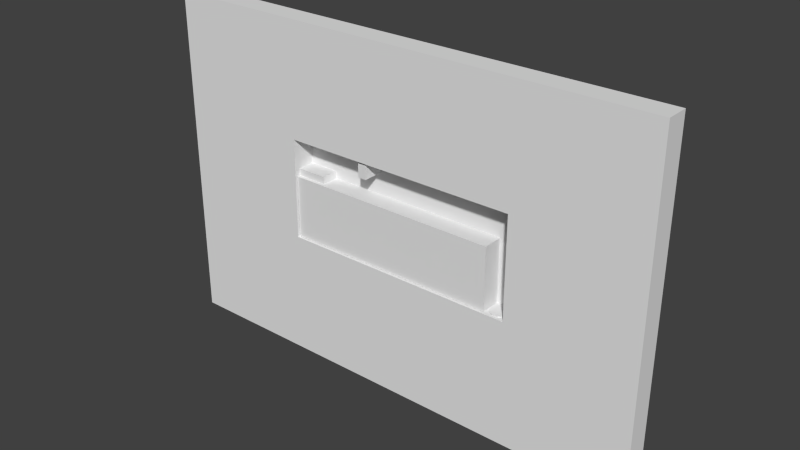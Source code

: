 # Source: 008.blend  (saved by Blender 2.59.0; exported with 4.5.12 LTS)
import bpy
from mathutils import Matrix  # noqa: F401  (used for matrix-valued properties, if any)

bpy.ops.wm.read_factory_settings(use_empty=True)
scene = bpy.context.scene
scene.name = 'Scene'

# ---- collections
col_collection_1 = bpy.data.collections.new('Collection 1'); scene.collection.children.link(col_collection_1)

# ---- materials (node trees are filled in below, after node groups)
mat_purplewalls = bpy.data.materials.new('PurpleWalls')
mat_purplewalls.alpha_threshold = 0.0
mat_purplewalls.use_transparent_shadow = False
mat_purplewalls.roughness = 0.5
mat_purplewalls.line_color = (0.0, 0.0, 0.0, 1.0)

# ---- material node trees

# ---- world
world_world = bpy.data.worlds.new('World'); scene.world = world_world
world_world.color = (0.05088, 0.05088, 0.05088)
world_world.use_sun_shadow = False
world_world.sun_shadow_jitter_overblur = 0.0
world_world.cycles.sampling_method = 'MANUAL'
world_world.cycles.sample_map_resolution = 256

# ---- meshes
me_cube_003 = bpy.data.meshes.new('Cube.003')
me_cube_003.from_pydata([(0.5586, 1.5, -1.156), (0.5586, -1.5, -1.156), (-0.5586, -1.5, -1.156), (-0.5586, 1.5, -1.156), (0.5586, 1.5, 1.156), (0.5586, -1.5, 1.156), (-0.5586, -1.5, 1.156), (-0.5586, 1.5, 1.156)], [], [(0, 1, 2, 3), (4, 7, 6, 5), (0, 4, 5, 1), (1, 5, 6, 2), (2, 6, 7, 3), (4, 0, 3, 7)])
_uv = me_cube_003.uv_layers.new(name='UVTex')
_uv.uv.foreach_set('vector', [0.4185, 0.3231, 0.4185, -0.2769, 0.195, -0.2769, 0.195, 0.3231, 0.4185, 0.3231, 0.195, 0.3231, 0.195, -0.2769, 0.4185, -0.2769, 0.5767, 0.3228, 0.5767, 0.785, -0.02329, 0.785, -0.02329, 0.3228, 0.4185, 0.3228, 0.4185, 0.785, 0.195, 0.785, 0.195, 0.3228, 0.7767, 0.3228, 0.7767, 0.785, 1.377, 0.785, 1.377, 0.3228, 0.4185, 0.385, 0.4185, -0.07722, 0.195, -0.07722, 0.195, 0.385])
me_cube_003.materials.append(mat_purplewalls)
me_cube_003.use_remesh_preserve_volume = False
me_cube_003.use_remesh_preserve_attributes = False
me_cube_003.use_mirror_vertex_groups = False
me_cube_003.update()
me_cube_002 = bpy.data.meshes.new('Cube.002')
me_cube_002.from_pydata([(2.002, 1.5, -0.5283), (2.002, -1.5, -0.5283), (-2.002, -1.5, -0.5283), (-2.002, 1.5, -0.5283), (2.002, 1.5, 0.5283), (2.002, -1.5, 0.5283), (-2.002, -1.5, 0.5283), (-2.002, 1.5, 0.5283)], [], [(0, 1, 2, 3), (4, 7, 6, 5), (0, 4, 5, 1), (1, 5, 6, 2), (2, 6, 7, 3), (4, 0, 3, 7)])
_uv = me_cube_002.uv_layers.new(name='UVTex')
_uv.uv.foreach_set('vector', [0.4775, 0.2859, 0.4775, -0.214, -0.1897, -0.214, -0.1897, 0.2859, 0.4775, 0.2859, -0.1897, 0.2859, -0.1897, -0.214, 0.4775, -0.214, 0.4518, 0.469, 0.4518, 0.6451, -0.04814, 0.6451, -0.04814, 0.469, 0.4775, 0.469, 0.4775, 0.6451, -0.1897, 0.6451, -0.1897, 0.469, 0.6185, 0.469, 0.6185, 0.6451, 1.118, 0.6451, 1.118, 0.469, 0.4775, 0.3118, 0.4775, 0.1357, -0.1897, 0.1357, -0.1897, 0.3118])
me_cube_002.materials.append(mat_purplewalls)
me_cube_002.use_remesh_preserve_volume = False
me_cube_002.use_remesh_preserve_attributes = False
me_cube_002.use_mirror_vertex_groups = False
me_cube_002.update()
me_cube_001 = bpy.data.meshes.new('Cube.001')
me_cube_001.from_pydata([(14.0, 1.5, -4.041), (14.0, -1.5, -4.041), (-14.0, -1.5, -4.041), (-14.0, 1.5, -4.041), (14.0, 1.5, 4.041), (14.0, -1.5, 4.041), (-14.0, -1.5, 4.041), (-14.0, 1.5, 4.041)], [], [(0, 1, 2, 3), (4, 7, 6, 5), (0, 4, 5, 1), (1, 5, 6, 2), (2, 6, 7, 3), (4, 0, 3, 7)])
_uv = me_cube_001.uv_layers.new(name='UVTex')
_uv.uv.foreach_set('vector', [-4.004, 0.4935, -4.004, 0.1185, -7.503, 0.1185, -7.503, 0.4935, -4.004, 0.4935, -7.503, 0.4935, -7.503, 0.1185, -4.004, 0.1185, -4.031, 0.6356, -4.031, 1.646, -4.406, 1.646, -4.406, 0.6356, -4.004, 0.6356, -4.004, 1.646, -7.503, 1.646, -7.503, 0.6356, -3.906, 0.6356, -3.906, 1.646, -3.531, 1.646, -3.531, 0.6356, -4.004, 0.3958, -4.004, -0.6144, -7.503, -0.6144, -7.503, 0.3958])
me_cube_001.materials.append(mat_purplewalls)
me_cube_001.use_remesh_preserve_volume = False
me_cube_001.use_remesh_preserve_attributes = False
me_cube_001.use_mirror_vertex_groups = False
me_cube_001.update()
me_cube = bpy.data.meshes.new('Cube')
me_cube.from_pydata([(15.43, 1.5, -6.528), (15.43, -1.5, -6.528), (-15.43, -1.5, -6.528), (-15.43, 1.5, -6.528), (15.43, 1.5, 6.528), (15.43, -1.5, 6.528), (-15.43, -1.5, 6.528), (-15.43, 1.5, 6.528), (32.0, -1.5, 6.528), (32.0, 1.5, 6.528), (32.0, -1.5, -6.528), (32.0, 1.5, -6.528), (-33.17, 1.5, 6.528), (-33.17, -1.5, 6.528), (-33.17, 1.5, -6.528), (-33.17, -1.5, -6.528), (-33.17, -1.5, 21.33), (-33.17, 1.5, 21.33), (32.0, 1.5, 21.33), (32.0, -1.5, 21.33), (-15.43, 1.5, 21.33), (-15.43, -1.5, 21.33), (15.43, -1.5, 21.33), (15.43, 1.5, 21.33), (-33.17, -1.5, -22.8), (-33.17, 1.5, -22.8), (32.0, 1.5, -22.8), (32.0, -1.5, -22.8), (-15.43, 1.5, -22.8), (-15.43, -1.5, -22.8), (15.43, -1.5, -22.8), (15.43, 1.5, -22.8)], [], [(0, 4, 9, 11), (5, 1, 10, 8), (11, 9, 8, 10), (7, 3, 14, 12), (2, 6, 13, 15), (15, 13, 12, 14), (12, 13, 16, 17), (13, 6, 21, 16), (7, 12, 17, 20), (8, 9, 18, 19), (5, 8, 19, 22), (9, 4, 23, 18), (4, 7, 20, 23), (6, 5, 22, 21), (23, 20, 21, 22), (23, 22, 19, 18), (21, 20, 17, 16), (15, 14, 25, 24), (2, 15, 24, 29), (14, 3, 28, 25), (11, 10, 27, 26), (10, 1, 30, 27), (0, 11, 26, 31), (3, 0, 31, 28), (1, 2, 29, 30), (31, 30, 29, 28), (30, 31, 26, 27), (28, 29, 24, 25), (2, 3, 7, 6), (0, 3, 2, 1), (0, 1, 5, 4), (5, 6, 7, 4)])
_uv = me_cube.uv_layers.new(name='UVTex')
_uv.uv.foreach_set('vector', [0.8115, 0.577, 0.8115, 2.751, 3.569, 2.751, 3.569, 0.577, 2.114, 1.221, 2.114, -0.09685, 3.786, -0.09685, 3.786, 1.221, 0.5762, 0.577, 0.5762, 2.751, 0.07673, 2.751, 0.07673, 0.577, 0.6667, 0.4199, 0.6667, -1.754, -2.286, -1.754, -2.286, 0.4199, -1.002, -0.09685, -1.002, 1.221, -2.793, 1.221, -2.793, -0.09685, 0.7427, 0.577, 0.7427, 2.751, 1.242, 2.751, 1.242, 0.577, 0.5762, 0.4199, 0.07674, 0.4199, 0.07674, 2.885, 0.5762, 2.885, -2.793, 1.221, -1.002, 1.221, -1.002, 2.716, -2.793, 2.716, 0.6667, 0.4199, -2.286, 0.4199, -2.286, 2.885, 0.6667, 2.885, 0.7427, 0.4199, 1.242, 0.4199, 1.242, 2.885, 0.7427, 2.885, 2.114, 1.221, 3.786, 1.221, 3.786, 2.716, 2.114, 2.716, 0.5723, 0.4199, -2.186, 0.4199, -2.186, 2.885, 0.5723, 2.885, 0.8115, 0.4199, -4.328, 0.4199, -4.328, 2.885, 0.8115, 2.885, -1.002, 1.221, 2.114, 1.221, 2.114, 2.716, -1.002, 2.716, 0.8115, 0.3343, -4.328, 0.3343, -4.328, -0.1652, 0.8115, -0.1652, 0.8115, 0.3343, 0.8115, -0.1652, 3.569, -0.1652, 3.569, 0.3343, 0.6667, 0.5008, 0.6667, 1.0, -2.286, 1.0, -2.286, 0.5008, 0.7427, 0.577, 1.242, 0.577, 1.242, -2.132, 0.7427, -2.132, -1.002, -0.09685, -2.793, -0.09685, -2.793, -1.739, -1.002, -1.739, 0.7107, 0.577, 3.664, 0.577, 3.664, -2.132, 0.7107, -2.132, 0.5762, 0.577, 0.07673, 0.577, 0.07673, -2.132, 0.5762, -2.132, 3.786, -0.09685, 2.114, -0.09685, 2.114, -1.739, 3.786, -1.739, 0.8115, 0.577, 3.569, 0.577, 3.569, -2.132, 0.8115, -2.132, 0.6667, 0.577, 5.806, 0.577, 5.806, -2.132, 0.6667, -2.132, 2.114, -0.09685, -1.002, -0.09685, -1.002, -1.739, 2.114, -1.739, 0.8115, 0.3343, 0.8115, -0.1652, -4.328, -0.1652, -4.328, 0.3343, 0.8115, 0.5008, 0.8115, 1.0, 3.569, 1.0, 3.569, 0.5008, 0.6667, 0.3343, 0.6667, -0.1652, -2.286, -0.1652, -2.286, 0.3343, 0.7427, 0.577, 1.242, 0.577, 1.242, 2.751, 0.7427, 2.751, 0.8115, 0.3343, -4.328, 0.3343, -4.328, -0.1652, 0.8115, -0.1652, 0.5762, 0.577, 0.07673, 0.577, 0.07673, 2.751, 0.5762, 2.751, 0.8115, 0.5008, -4.328, 0.5008, -4.328, 1.0, 0.8115, 1.0])
me_cube.materials.append(mat_purplewalls)
me_cube.use_remesh_preserve_volume = False
me_cube.use_remesh_preserve_attributes = False
me_cube.use_mirror_vertex_groups = False
me_cube.update()
me_plane_017 = bpy.data.meshes.new('Plane.017')
me_plane_017.from_pydata([(5.0, 4.887e-07, -1.0), (0.0, -2.725e-07, -1.0), (0.0, -3.397e-07, 0.0), (5.0, 4.215e-07, 0.0)], [], [(0, 3, 2, 1)])
me_plane_017.use_remesh_preserve_volume = False
me_plane_017.use_remesh_preserve_attributes = False
me_plane_017.use_mirror_vertex_groups = False
me_plane_017.update()
me_plane_016 = bpy.data.meshes.new('Plane.016')
me_plane_016.from_pydata([(32.0, 4.887e-07, -1.0), (0.0, -2.725e-07, -1.0), (0.0, -3.397e-07, 0.0), (32.0, 4.215e-07, 0.0)], [], [(0, 3, 2, 1)])
me_plane_016.use_remesh_preserve_volume = False
me_plane_016.use_remesh_preserve_attributes = False
me_plane_016.use_mirror_vertex_groups = False
me_plane_016.update()
me_plane_015 = bpy.data.meshes.new('Plane.015')
me_plane_015.from_pydata([(1.0, 4.887e-07, -2.0), (0.0, -2.725e-07, -2.0), (0.0, -3.397e-07, 0.0), (1.0, 4.215e-07, 0.0)], [], [(0, 3, 2, 1)])
me_plane_015.use_remesh_preserve_volume = False
me_plane_015.use_remesh_preserve_attributes = False
me_plane_015.use_mirror_vertex_groups = False
me_plane_015.update()
me_plane_004 = bpy.data.meshes.new('Plane.004')
me_plane_004.from_pydata([(29.0, 4.887e-07, -8.0), (0.0, -2.725e-07, -8.0), (0.0, -3.397e-07, 0.0), (29.0, 4.215e-07, 0.0)], [], [(0, 3, 2, 1)])
me_plane_004.use_remesh_preserve_volume = False
me_plane_004.use_remesh_preserve_attributes = False
me_plane_004.use_mirror_vertex_groups = False
me_plane_004.update()
me_plane_006 = bpy.data.meshes.new('Plane.006')
me_plane_006.from_pydata([(1.0, 4.887e-07, -15.0), (0.0, -2.725e-07, -15.0), (0.0, -3.397e-07, 0.0), (1.0, 4.215e-07, 0.0)], [], [(0, 3, 2, 1)])
me_plane_006.use_remesh_preserve_volume = False
me_plane_006.use_remesh_preserve_attributes = False
me_plane_006.use_mirror_vertex_groups = False
me_plane_006.update()
me_plane = bpy.data.meshes.new('Plane')
me_plane.from_pydata([(15.5, 8.941e-08, 7.484), (15.5, -8.941e-08, -7.484), (-17.5, -8.941e-08, -7.484), (-17.5, 8.941e-08, 7.484)], [], [(0, 3, 2, 1)])
_uv = me_plane.uv_layers.new(name='UVTex')
_uv.uv.foreach_set('vector', [2.081, 1.2, -1.074, 1.2, -1.074, -0.2314, 2.081, -0.2314])
me_plane.materials.append(mat_purplewalls)
me_plane.use_remesh_preserve_volume = False
me_plane.use_remesh_preserve_attributes = False
me_plane.use_mirror_vertex_groups = False
me_plane.update()
me_plane_014 = bpy.data.meshes.new('Plane.014')
me_plane_014.from_pydata([(1.0, 4.887e-07, -15.0), (0.0, -2.725e-07, -15.0), (0.0, -3.397e-07, 0.0), (1.0, 4.215e-07, 0.0)], [], [(0, 3, 2, 1)])
me_plane_014.use_remesh_preserve_volume = False
me_plane_014.use_remesh_preserve_attributes = False
me_plane_014.use_mirror_vertex_groups = False
me_plane_014.update()
me_plane_013 = bpy.data.meshes.new('Plane.013')
me_plane_013.from_pydata([(32.0, 4.887e-07, -1.0), (0.0, -2.725e-07, -1.0), (0.0, -3.397e-07, 0.0), (32.0, 4.215e-07, 0.0)], [], [(0, 3, 2, 1)])
me_plane_013.use_remesh_preserve_volume = False
me_plane_013.use_remesh_preserve_attributes = False
me_plane_013.use_mirror_vertex_groups = False
me_plane_013.update()
me_plane_005 = bpy.data.meshes.new('Plane.005')
me_plane_005.from_pydata([(-4.033e-08, 1.19, -0.09587), (0.3079, 1.149, -0.09587), (0.5948, 1.03, -0.09587), (0.8411, 0.8411, -0.09587), (1.03, 0.5948, -0.09587), (1.149, 0.3079, -0.09587), (1.19, -6.107e-07, -0.09587), (1.149, -0.3079, -0.09587), (1.03, -0.5948, -0.09587), (0.8411, -0.8411, -0.09587), (0.5948, -1.03, -0.09587), (0.3079, -1.149, -0.09587), (-4.033e-08, -1.19, -0.09587), (-0.3079, -1.149, -0.09587), (-0.5948, -1.03, -0.09587), (-0.8411, -0.8411, -0.09587), (-1.03, -0.5948, -0.09587), (-1.149, -0.3079, -0.09587), (-1.19, -1.253e-06, -0.09587), (-1.149, 0.3079, -0.09587), (-1.03, 0.5948, -0.09587), (-0.8411, 0.8411, -0.09587), (-0.5948, 1.03, -0.09587), (-0.3079, 1.149, -0.09587), (-1.195e-06, 1.19, 0.09587), (0.3079, 1.149, 0.09587), (0.5948, 1.03, 0.09587), (0.8411, 0.8411, 0.09587), (1.03, 0.5948, 0.09587), (1.149, 0.3079, 0.09587), (1.19, 5.69e-07, 0.09587), (1.149, -0.3079, 0.09587), (1.03, -0.5948, 0.09587), (0.8411, -0.8411, 0.09587), (0.5948, -1.03, 0.09587), (0.3079, -1.149, 0.09587), (-1.195e-06, -1.19, 0.09587), (-0.3079, -1.149, 0.09587), (-0.5948, -1.03, 0.09587), (-0.8411, -0.8411, 0.09587), (-1.03, -0.5948, 0.09587), (-1.149, -0.3079, 0.09587), (-1.19, 3.463e-06, 0.09587), (-1.149, 0.3079, 0.09587), (-1.03, 0.5948, 0.09587), (-0.8411, 0.8411, 0.09587), (-0.5948, 1.03, 0.09587), (-0.3079, 1.149, 0.09587), (-4.033e-08, -7.015e-07, -0.09587), (-6.029e-08, -7.294e-07, 0.09587)], [], [(48, 0, 1), (49, 25, 24), (48, 1, 2), (49, 26, 25), (48, 2, 3), (49, 27, 26), (48, 3, 4), (49, 28, 27), (48, 4, 5), (49, 29, 28), (48, 5, 6), (49, 30, 29), (48, 6, 7), (49, 31, 30), (48, 7, 8), (49, 32, 31), (48, 8, 9), (49, 33, 32), (48, 9, 10), (49, 34, 33), (48, 10, 11), (49, 35, 34), (48, 11, 12), (49, 36, 35), (48, 12, 13), (49, 37, 36), (48, 13, 14), (49, 38, 37), (48, 14, 15), (49, 39, 38), (48, 15, 16), (49, 40, 39), (48, 16, 17), (49, 41, 40), (48, 17, 18), (49, 42, 41), (48, 18, 19), (49, 43, 42), (48, 19, 20), (49, 44, 43), (48, 20, 21), (49, 45, 44), (48, 21, 22), (49, 46, 45), (48, 22, 23), (49, 47, 46), (23, 0, 48), (49, 24, 47), (0, 24, 25, 1), (1, 25, 26, 2), (2, 26, 27, 3), (3, 27, 28, 4), (4, 28, 29, 5), (5, 29, 30, 6), (6, 30, 31, 7), (7, 31, 32, 8), (8, 32, 33, 9), (9, 33, 34, 10), (10, 34, 35, 11), (11, 35, 36, 12), (12, 36, 37, 13), (13, 37, 38, 14), (14, 38, 39, 15), (15, 39, 40, 16), (16, 40, 41, 17), (17, 41, 42, 18), (18, 42, 43, 19), (19, 43, 44, 20), (20, 44, 45, 21), (21, 45, 46, 22), (22, 46, 47, 23), (24, 0, 23, 47)])
me_plane_005.use_remesh_preserve_volume = False
me_plane_005.use_remesh_preserve_attributes = False
me_plane_005.use_mirror_vertex_groups = False
me_plane_005.update()

# ---- objects
ob_cube_003 = bpy.data.objects.new('Cube.003', me_cube_003)
ob_cube_002 = bpy.data.objects.new('Cube.002', me_cube_002)
ob_cube_001 = bpy.data.objects.new('Cube.001', me_cube_001)
ob_cube = bpy.data.objects.new('Cube', me_cube)
ob_plane_002 = bpy.data.objects.new('Plane.002', me_plane_017)
ob_empty_012 = bpy.data.objects.new('Empty.012', None)
ob_empty_011 = bpy.data.objects.new('Empty.011', None)
ob_empty_010 = bpy.data.objects.new('Empty.010', None)
ob_empty_008 = bpy.data.objects.new('Empty.008', None)
ob_empty_007 = bpy.data.objects.new('Empty.007', None)
ob_empty_006 = bpy.data.objects.new('Empty.006', None)
ob_empty_004 = bpy.data.objects.new('Empty.004', None)
ob_plane_009 = bpy.data.objects.new('Plane.009', me_plane_016)
ob_plane_011 = bpy.data.objects.new('Plane.011', me_plane_015)
ob_empty_009 = bpy.data.objects.new('Empty.009', None)
ob_plane_004 = bpy.data.objects.new('Plane.004', me_plane_004)
ob_empty_005 = bpy.data.objects.new('Empty.005', None)
ob_plane_001 = bpy.data.objects.new('Plane.001', me_plane_006)
ob_empty_001 = bpy.data.objects.new('Empty.001', None)
ob_plane = bpy.data.objects.new('Plane', me_plane)
ob_plane_007 = bpy.data.objects.new('Plane.007', me_plane_014)
ob_plane_006 = bpy.data.objects.new('Plane.006', me_plane_013)
ob_plane_005 = bpy.data.objects.new('Plane.005', me_plane_005)
ob_empty_003 = bpy.data.objects.new('Empty.003', None)
ob_empty_002 = bpy.data.objects.new('Empty.002', None)
ob_empty = bpy.data.objects.new('Empty', None)

# ---- transforms, parenting, visibility, modifiers, constraints
ob_cube_003.location = (-5.496, 0.3534, 5.007)
ob_cube_003.lineart.crease_threshold = 0.0
ob_cube_002.location = (-13.99, 0.7775, 1.48)
ob_cube_002.lineart.crease_threshold = 0.0
ob_cube_001.location = (-1.926, 0.3534, -2.969)
ob_cube_001.lineart.crease_threshold = 0.0
ob_cube.location = (-0.5218, -1.737e-07, -0.5143)
ob_cube.lineart.crease_threshold = 0.0
ob_plane_002.location = (-17.0, -0.00067, 2.0)
ob_plane_002.lineart.crease_threshold = 0.0
ob_empty_012.location = (6.999, -0.0006704, 1.003)
ob_empty_012.rotation_euler = (-1.975e-21, -1.192e-07, -1.344e-07)
ob_empty_012.scale = (0.5, 0.5, 0.5)
ob_empty_012.empty_image_offset = (0.0, 0.0)
ob_empty_012.lineart.crease_threshold = 0.0
ob_empty_011.location = (12.73, -0.0006703, 3.208)
ob_empty_011.scale = (0.5, 0.5, 0.5)
ob_empty_011.empty_image_offset = (0.0, 0.0)
ob_empty_011.lineart.crease_threshold = 0.0
ob_empty_010.location = (3.004, -0.00067, 2.905)
ob_empty_010.rotation_euler = (-1.9e-07, 0.0, 5.565e-08)
ob_empty_010.scale = (0.5, 0.5, 0.5)
ob_empty_010.empty_image_offset = (0.0, 0.0)
ob_empty_010.lineart.crease_threshold = 0.0
ob_empty_008.location = (2.999, -0.0006704, 1.003)
ob_empty_008.rotation_euler = (-1.975e-21, -1.192e-07, -1.344e-07)
ob_empty_008.scale = (0.5, 0.5, 0.5)
ob_empty_008.empty_image_offset = (0.0, 0.0)
ob_empty_008.lineart.crease_threshold = 0.0
ob_empty_007.location = (4.999, -0.0006704, 1.003)
ob_empty_007.rotation_euler = (-1.975e-21, -1.192e-07, -1.344e-07)
ob_empty_007.scale = (0.5, 0.5, 0.5)
ob_empty_007.empty_image_offset = (0.0, 0.0)
ob_empty_007.lineart.crease_threshold = 0.0
ob_empty_006.location = (0.9985, -0.0006704, 1.003)
ob_empty_006.rotation_euler = (-1.975e-21, -1.192e-07, -1.344e-07)
ob_empty_006.scale = (0.5, 0.5, 0.5)
ob_empty_006.empty_image_offset = (0.0, 0.0)
ob_empty_006.lineart.crease_threshold = 0.0
ob_empty_004.location = (-1.001, -0.0006704, 1.003)
ob_empty_004.rotation_euler = (-1.975e-21, -1.192e-07, -1.344e-07)
ob_empty_004.scale = (0.5, 0.5, 0.5)
ob_empty_004.empty_image_offset = (0.0, 0.0)
ob_empty_004.lineart.crease_threshold = 0.0
ob_plane_009.location = (-17.0, -0.00067, -7.0)
ob_plane_009.lineart.crease_threshold = 0.0
ob_plane_011.location = (-6.0, -0.00067, 6.0)
ob_plane_011.lineart.crease_threshold = 0.0
ob_empty_009.location = (-3.001, -0.0006704, 1.003)
ob_empty_009.rotation_euler = (-1.975e-21, -1.192e-07, -1.344e-07)
ob_empty_009.scale = (0.5, 0.5, 0.5)
ob_empty_009.empty_image_offset = (0.0, 0.0)
ob_empty_009.lineart.crease_threshold = 0.0
ob_plane_004.location = (-17.0, -0.00067, 1.0)
ob_plane_004.lineart.crease_threshold = 0.0
ob_empty_005.location = (-8.533, -0.0006699, 2.415)
ob_empty_005.rotation_euler = (-1.9e-07, 0.0, 5.565e-08)
ob_empty_005.scale = (0.5, 0.5, 0.5)
ob_empty_005.empty_image_offset = (0.0, 0.0)
ob_empty_005.lineart.crease_threshold = 0.0
ob_plane_001.location = (15.0, -0.00067, 7.0)
ob_plane_001.lineart.crease_threshold = 0.0
ob_empty_001.location = (-7.489, -0.0006704, 3.6)
ob_empty_001.scale = (0.5, 0.5, 0.5)
ob_empty_001.empty_image_offset = (0.0, 0.0)
ob_empty_001.lineart.crease_threshold = 0.0
ob_plane.location = (0.5, 1.5, -0.5163)
ob_plane.lineart.crease_threshold = 0.0
ob_plane_007.location = (-17.0, -0.00067, 7.0)
ob_plane_007.lineart.crease_threshold = 0.0
ob_plane_006.location = (-17.0, -0.00067, 7.0)
ob_plane_006.lineart.crease_threshold = 0.0
ob_plane_005.location = (13.5, 0.0341, -7.002)
ob_plane_005.rotation_euler = (-2.759e-07, 9.425, -1.548e-07)
ob_plane_005.lineart.crease_threshold = 0.0
ob_empty_003.location = (0.9331, -0.0006703, 2.834)
ob_empty_003.scale = (0.5, 0.5, 0.5)
ob_empty_003.empty_image_offset = (0.0, 0.0)
ob_empty_003.lineart.crease_threshold = 0.0
ob_empty_002.location = (-5.985, -0.0006703, 4.997)
ob_empty_002.rotation_euler = (-1.344e-07, 4.712, 0.0)
ob_empty_002.scale = (0.5, 0.5, 0.5)
ob_empty_002.empty_image_offset = (0.0, 0.0)
ob_empty_002.lineart.crease_threshold = 0.0
ob_empty.location = (-13.52, -0.0006702, 2.561)
ob_empty.scale = (0.5, 0.5, 0.5)
ob_empty.empty_image_offset = (0.0, 0.0)
ob_empty.lineart.crease_threshold = 0.0

# ---- collection membership
col_collection_1.objects.link(ob_cube_003)
col_collection_1.objects.link(ob_cube_002)
col_collection_1.objects.link(ob_cube_001)
col_collection_1.objects.link(ob_cube)
col_collection_1.objects.link(ob_plane_002)
col_collection_1.objects.link(ob_empty_012)
col_collection_1.objects.link(ob_empty_011)
col_collection_1.objects.link(ob_empty_010)
col_collection_1.objects.link(ob_empty_008)
col_collection_1.objects.link(ob_empty_007)
col_collection_1.objects.link(ob_empty_006)
col_collection_1.objects.link(ob_empty_004)
col_collection_1.objects.link(ob_plane_009)
col_collection_1.objects.link(ob_plane_011)
col_collection_1.objects.link(ob_empty_009)
col_collection_1.objects.link(ob_plane_004)
col_collection_1.objects.link(ob_empty_005)
col_collection_1.objects.link(ob_plane_001)
col_collection_1.objects.link(ob_empty_001)
col_collection_1.objects.link(ob_plane)
col_collection_1.objects.link(ob_plane_007)
col_collection_1.objects.link(ob_plane_006)
col_collection_1.objects.link(ob_plane_005)
col_collection_1.objects.link(ob_empty_003)
col_collection_1.objects.link(ob_empty_002)
col_collection_1.objects.link(ob_empty)

# ---- scene / render settings (as saved in the file)
scene.frame_start = 1; scene.frame_end = 250; scene.frame_set(1)
scene.render.engine = 'BLENDER_EEVEE_NEXT'
scene.render.image_settings.color_mode = 'RGB'
scene.render.image_settings.compression = 90
scene.render.resolution_percentage = 50
scene.render.dither_intensity = 0.0
scene.render.bake_margin = 2
scene.render.bake_bias = 0.0
scene.cycles.use_denoising = False
scene.cycles.samples = 10
scene.cycles.sampling_pattern = 'TABULATED_SOBOL'
scene.cycles.light_sampling_threshold = 0.0
scene.cycles.use_adaptive_sampling = False
scene.cycles.use_light_tree = False
scene.cycles.blur_glossy = 0.0
scene.cycles.volume_bounces = 1
scene.cycles.pixel_filter_type = 'GAUSSIAN'
scene.cycles.sample_clamp_indirect = 0.0
scene.view_settings.view_transform = 'Standard'
bpy.context.view_layer.update()

# ---- added for rendering (the .blend has no active camera and no usable light): camera, sun
cam_auto = bpy.data.cameras.new('AutoCamera')
cam_auto.lens = 50.0
cam_auto.sensor_width = 36.0
cam_auto.clip_end = 1279.46
ob_auto_camera = bpy.data.objects.new('AutoCamera', cam_auto)
scene.collection.objects.link(ob_auto_camera)
ob_auto_camera.location = (71.7958, -87.0959, 57.076)
ob_auto_camera.rotation_euler = (1.09748, -7.21219e-08, 0.694738)
scene.camera = ob_auto_camera
light_auto_sun = bpy.data.lights.new('AutoSun', 'SUN')
light_auto_sun.energy = 3.0
light_auto_sun.angle = 0.0523599
ob_auto_sun = bpy.data.objects.new('AutoSun', light_auto_sun)
scene.collection.objects.link(ob_auto_sun)
ob_auto_sun.rotation_euler = (0.872665, 0.174533, 0.523599)
bpy.context.view_layer.update()
